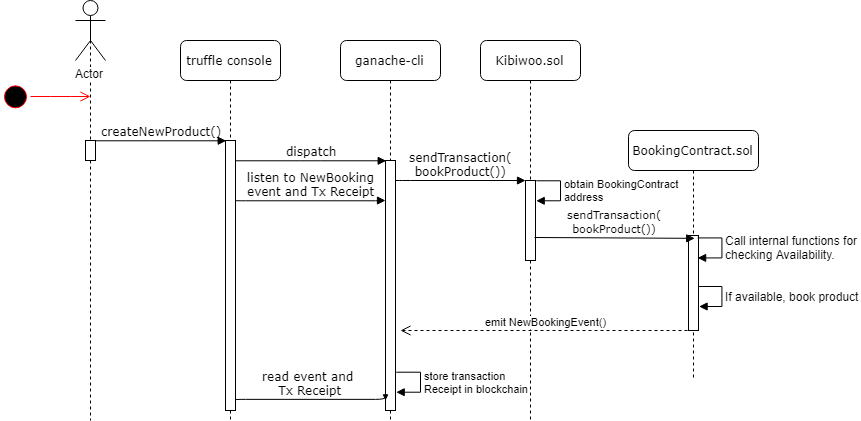

The diagram above was exported from draw.io. Its source (the exported page's mxGraphModel, read from the mxfile embedded in the PNG):
<mxGraphModel dx="1320" dy="764" grid="1" gridSize="10" guides="1" tooltips="1" connect="1" arrows="1" fold="1" page="1" pageScale="1" pageWidth="1100" pageHeight="850" background="#ffffff" math="0" shadow="0">
  <root>
    <mxCell id="0" />
    <mxCell id="1" parent="0" />
    <mxCell id="7baba1c4bc27f4b0-2" value="truffle console" style="shape=umlLifeline;perimeter=lifelinePerimeter;whiteSpace=wrap;html=1;container=1;collapsible=0;recursiveResize=0;outlineConnect=0;rounded=1;shadow=0;comic=0;labelBackgroundColor=none;strokeColor=#000000;strokeWidth=1;fillColor=#FFFFFF;fontFamily=Verdana;fontSize=12;fontColor=#000000;align=center;" parent="1" vertex="1">
      <mxGeometry x="240" y="80" width="100" height="380" as="geometry" />
    </mxCell>
    <mxCell id="7baba1c4bc27f4b0-10" value="" style="html=1;points=[];perimeter=orthogonalPerimeter;rounded=0;shadow=0;comic=0;labelBackgroundColor=none;strokeColor=#000000;strokeWidth=1;fillColor=#FFFFFF;fontFamily=Verdana;fontSize=12;fontColor=#000000;align=center;" parent="7baba1c4bc27f4b0-2" vertex="1">
      <mxGeometry x="45" y="100" width="10" height="270" as="geometry" />
    </mxCell>
    <mxCell id="7baba1c4bc27f4b0-3" value="ganache-cli" style="shape=umlLifeline;perimeter=lifelinePerimeter;whiteSpace=wrap;html=1;container=1;collapsible=0;recursiveResize=0;outlineConnect=0;rounded=1;shadow=0;comic=0;labelBackgroundColor=none;strokeColor=#000000;strokeWidth=1;fillColor=#FFFFFF;fontFamily=Verdana;fontSize=12;fontColor=#000000;align=center;" parent="1" vertex="1">
      <mxGeometry x="400" y="80" width="100" height="380" as="geometry" />
    </mxCell>
    <mxCell id="7baba1c4bc27f4b0-13" value="" style="html=1;points=[];perimeter=orthogonalPerimeter;rounded=0;shadow=0;comic=0;labelBackgroundColor=none;strokeColor=#000000;strokeWidth=1;fillColor=#FFFFFF;fontFamily=Verdana;fontSize=12;fontColor=#000000;align=center;" parent="7baba1c4bc27f4b0-3" vertex="1">
      <mxGeometry x="45" y="120" width="10" height="250" as="geometry" />
    </mxCell>
    <mxCell id="7baba1c4bc27f4b0-4" value="Kibiwoo.sol" style="shape=umlLifeline;perimeter=lifelinePerimeter;whiteSpace=wrap;html=1;container=1;collapsible=0;recursiveResize=0;outlineConnect=0;rounded=1;shadow=0;comic=0;labelBackgroundColor=none;strokeColor=#000000;strokeWidth=1;fillColor=#FFFFFF;fontFamily=Verdana;fontSize=12;fontColor=#000000;align=center;" parent="1" vertex="1">
      <mxGeometry x="540" y="80" width="100" height="380" as="geometry" />
    </mxCell>
    <mxCell id="7baba1c4bc27f4b0-5" value="BookingContract.sol" style="shape=umlLifeline;perimeter=lifelinePerimeter;whiteSpace=wrap;html=1;container=1;collapsible=0;recursiveResize=0;outlineConnect=0;rounded=1;shadow=0;comic=0;labelBackgroundColor=none;strokeColor=#000000;strokeWidth=1;fillColor=#FFFFFF;fontFamily=Verdana;fontSize=12;fontColor=#000000;align=center;" parent="1" vertex="1">
      <mxGeometry x="688" y="170" width="130" height="250" as="geometry" />
    </mxCell>
    <mxCell id="7baba1c4bc27f4b0-25" value="" style="html=1;points=[];perimeter=orthogonalPerimeter;rounded=0;shadow=0;comic=0;labelBackgroundColor=none;strokeColor=#000000;strokeWidth=1;fillColor=#FFFFFF;fontFamily=Verdana;fontSize=12;fontColor=#000000;align=center;" parent="7baba1c4bc27f4b0-5" vertex="1">
      <mxGeometry x="60" y="105" width="10" height="95" as="geometry" />
    </mxCell>
    <mxCell id="7baba1c4bc27f4b0-8" value="" style="shape=umlLifeline;perimeter=lifelinePerimeter;whiteSpace=wrap;html=1;container=1;collapsible=0;recursiveResize=0;outlineConnect=0;rounded=1;shadow=0;comic=0;labelBackgroundColor=none;strokeColor=#000000;strokeWidth=1;fillColor=#FFFFFF;fontFamily=Verdana;fontSize=12;fontColor=#000000;align=center;size=0;" parent="1" vertex="1">
      <mxGeometry x="100" y="80" width="100" height="380" as="geometry" />
    </mxCell>
    <mxCell id="7baba1c4bc27f4b0-9" value="" style="html=1;points=[];perimeter=orthogonalPerimeter;rounded=0;shadow=0;comic=0;labelBackgroundColor=none;strokeColor=#000000;strokeWidth=1;fillColor=#FFFFFF;fontFamily=Verdana;fontSize=12;fontColor=#000000;align=center;" parent="7baba1c4bc27f4b0-8" vertex="1">
      <mxGeometry x="45" y="100" width="10" height="20" as="geometry" />
    </mxCell>
    <mxCell id="7baba1c4bc27f4b0-16" value="" style="html=1;points=[];perimeter=orthogonalPerimeter;rounded=0;shadow=0;comic=0;labelBackgroundColor=none;strokeColor=#000000;strokeWidth=1;fillColor=#FFFFFF;fontFamily=Verdana;fontSize=12;fontColor=#000000;align=center;" parent="1" vertex="1">
      <mxGeometry x="585" y="220" width="10" height="80" as="geometry" />
    </mxCell>
    <mxCell id="7baba1c4bc27f4b0-17" value="sendTransaction(&lt;br&gt;bookProduct())" style="html=1;verticalAlign=bottom;endArrow=block;labelBackgroundColor=none;fontFamily=Verdana;fontSize=12;edgeStyle=elbowEdgeStyle;elbow=vertical;" parent="1" source="7baba1c4bc27f4b0-13" target="7baba1c4bc27f4b0-16" edge="1">
      <mxGeometry relative="1" as="geometry">
        <mxPoint x="510" y="220" as="sourcePoint" />
        <Array as="points">
          <mxPoint x="460" y="220" />
        </Array>
      </mxGeometry>
    </mxCell>
    <mxCell id="7baba1c4bc27f4b0-26" value="&lt;font style=&quot;font-size: 11px&quot;&gt;sendTransaction(&lt;br&gt;bookProduct())&lt;br&gt;&lt;/font&gt;" style="html=1;verticalAlign=bottom;endArrow=block;entryX=0.622;entryY=0.03;labelBackgroundColor=none;fontFamily=Verdana;fontSize=12;entryDx=0;entryDy=0;entryPerimeter=0;" parent="1" target="7baba1c4bc27f4b0-25" edge="1">
      <mxGeometry relative="1" as="geometry">
        <mxPoint x="594" y="277" as="sourcePoint" />
        <mxPoint x="744" y="277" as="targetPoint" />
      </mxGeometry>
    </mxCell>
    <mxCell id="7baba1c4bc27f4b0-11" value="createNewProduct()" style="html=1;verticalAlign=bottom;endArrow=block;entryX=0;entryY=0;labelBackgroundColor=none;fontFamily=Verdana;fontSize=12;edgeStyle=elbowEdgeStyle;elbow=vertical;" parent="1" source="7baba1c4bc27f4b0-9" target="7baba1c4bc27f4b0-10" edge="1">
      <mxGeometry relative="1" as="geometry">
        <mxPoint x="220" y="190" as="sourcePoint" />
      </mxGeometry>
    </mxCell>
    <mxCell id="7baba1c4bc27f4b0-14" value="dispatch" style="html=1;verticalAlign=bottom;endArrow=block;entryX=0;entryY=0;labelBackgroundColor=none;fontFamily=Verdana;fontSize=12;edgeStyle=elbowEdgeStyle;elbow=vertical;" parent="1" source="7baba1c4bc27f4b0-10" target="7baba1c4bc27f4b0-13" edge="1">
      <mxGeometry relative="1" as="geometry">
        <mxPoint x="370" y="200" as="sourcePoint" />
      </mxGeometry>
    </mxCell>
    <mxCell id="6rG3YJro5apXWa1lq2A_-1" value="" style="ellipse;html=1;shape=startState;fillColor=#000000;strokeColor=#ff0000;" vertex="1" parent="1">
      <mxGeometry x="60" y="121.33334350585938" width="30" height="30" as="geometry" />
    </mxCell>
    <mxCell id="6rG3YJro5apXWa1lq2A_-2" value="" style="edgeStyle=orthogonalEdgeStyle;html=1;verticalAlign=bottom;endArrow=open;endSize=8;strokeColor=#ff0000;" edge="1" source="6rG3YJro5apXWa1lq2A_-1" parent="1">
      <mxGeometry relative="1" as="geometry">
        <mxPoint x="150" y="136" as="targetPoint" />
        <Array as="points" />
      </mxGeometry>
    </mxCell>
    <mxCell id="6rG3YJro5apXWa1lq2A_-3" value="Actor" style="shape=umlActor;verticalLabelPosition=bottom;labelBackgroundColor=#ffffff;verticalAlign=top;html=1;" vertex="1" parent="1">
      <mxGeometry x="135" y="40" width="30" height="60" as="geometry" />
    </mxCell>
    <mxCell id="6rG3YJro5apXWa1lq2A_-11" value="obtain BookingContract&lt;br&gt;address" style="edgeStyle=orthogonalEdgeStyle;html=1;align=left;spacingLeft=2;endArrow=block;rounded=0;" edge="1" parent="1">
      <mxGeometry relative="1" as="geometry">
        <mxPoint x="595" y="220" as="sourcePoint" />
        <Array as="points">
          <mxPoint x="620" y="220" />
        </Array>
        <mxPoint x="595" y="240" as="targetPoint" />
      </mxGeometry>
    </mxCell>
    <mxCell id="6rG3YJro5apXWa1lq2A_-13" value="emit NewBookingEvent()" style="html=1;verticalAlign=bottom;endArrow=open;dashed=1;endSize=8;" edge="1" parent="1">
      <mxGeometry relative="1" as="geometry">
        <mxPoint x="753" y="370" as="sourcePoint" />
        <mxPoint x="460" y="370" as="targetPoint" />
      </mxGeometry>
    </mxCell>
    <mxCell id="6rG3YJro5apXWa1lq2A_-14" value="store transaction &lt;br&gt;Receipt in blockchain" style="edgeStyle=orthogonalEdgeStyle;html=1;align=left;spacingLeft=2;endArrow=block;rounded=0;" edge="1" parent="1">
      <mxGeometry relative="1" as="geometry">
        <mxPoint x="455" y="412" as="sourcePoint" />
        <Array as="points">
          <mxPoint x="480" y="412" />
        </Array>
        <mxPoint x="455" y="432" as="targetPoint" />
      </mxGeometry>
    </mxCell>
    <mxCell id="6rG3YJro5apXWa1lq2A_-15" value="listen to NewBooking&lt;br&gt;event and Tx Receipt" style="html=1;verticalAlign=bottom;endArrow=block;entryX=0;entryY=0;labelBackgroundColor=none;fontFamily=Verdana;fontSize=12;edgeStyle=elbowEdgeStyle;elbow=vertical;" edge="1" parent="1">
      <mxGeometry relative="1" as="geometry">
        <mxPoint x="295" y="240" as="sourcePoint" />
        <mxPoint x="445" y="240" as="targetPoint" />
      </mxGeometry>
    </mxCell>
    <mxCell id="6rG3YJro5apXWa1lq2A_-16" value="read event and &lt;br&gt;Tx Receipt" style="html=1;verticalAlign=bottom;endArrow=block;entryX=0;entryY=0;labelBackgroundColor=none;fontFamily=Verdana;fontSize=12;edgeStyle=elbowEdgeStyle;elbow=vertical;" edge="1" parent="1">
      <mxGeometry relative="1" as="geometry">
        <mxPoint x="295" y="439.5" as="sourcePoint" />
        <mxPoint x="445" y="439.5" as="targetPoint" />
      </mxGeometry>
    </mxCell>
    <mxCell id="6rG3YJro5apXWa1lq2A_-17" value="&lt;font style=&quot;font-size: 12px&quot;&gt;Call internal functions for &lt;br&gt;checking Availability.&lt;/font&gt;" style="edgeStyle=orthogonalEdgeStyle;html=1;align=left;spacingLeft=2;endArrow=block;rounded=0;" edge="1" parent="1">
      <mxGeometry relative="1" as="geometry">
        <mxPoint x="756.7142857142858" y="277.28571428571433" as="sourcePoint" />
        <Array as="points">
          <mxPoint x="781" y="277" />
        </Array>
        <mxPoint x="756.7142857142858" y="297.28571428571433" as="targetPoint" />
      </mxGeometry>
    </mxCell>
    <mxCell id="6rG3YJro5apXWa1lq2A_-20" value="&lt;font style=&quot;font-size: 12px&quot;&gt;If available, book product&lt;/font&gt;" style="edgeStyle=orthogonalEdgeStyle;html=1;align=left;spacingLeft=2;endArrow=block;rounded=0;" edge="1" parent="1">
      <mxGeometry relative="1" as="geometry">
        <mxPoint x="758.1428571428573" y="326.42857142857156" as="sourcePoint" />
        <Array as="points">
          <mxPoint x="782" y="326" />
          <mxPoint x="782" y="346" />
        </Array>
        <mxPoint x="758.1428571428573" y="346.42857142857156" as="targetPoint" />
      </mxGeometry>
    </mxCell>
  </root>
</mxGraphModel>